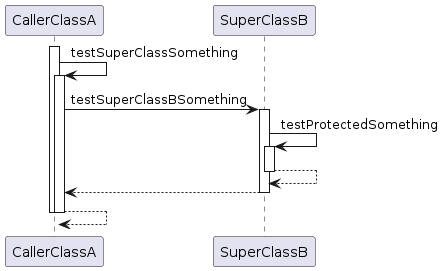

The diagram above was rendered by PlantUML. Its source (embedded in the PNG):
@startuml
participant CallerClassA
participant SuperClassB

activate CallerClassA
	CallerClassA -> CallerClassA : testSuperClassSomething
	activate CallerClassA
		CallerClassA -> SuperClassB : testSuperClassBSomething
		activate SuperClassB
			SuperClassB -> SuperClassB : testProtectedSomething
			activate SuperClassB
				SuperClassB --> SuperClassB
			deactivate SuperClassB
			SuperClassB --> CallerClassA
		deactivate SuperClassB
		CallerClassA --> CallerClassA
	deactivate CallerClassA
deactivate CallerClassA
@enduml